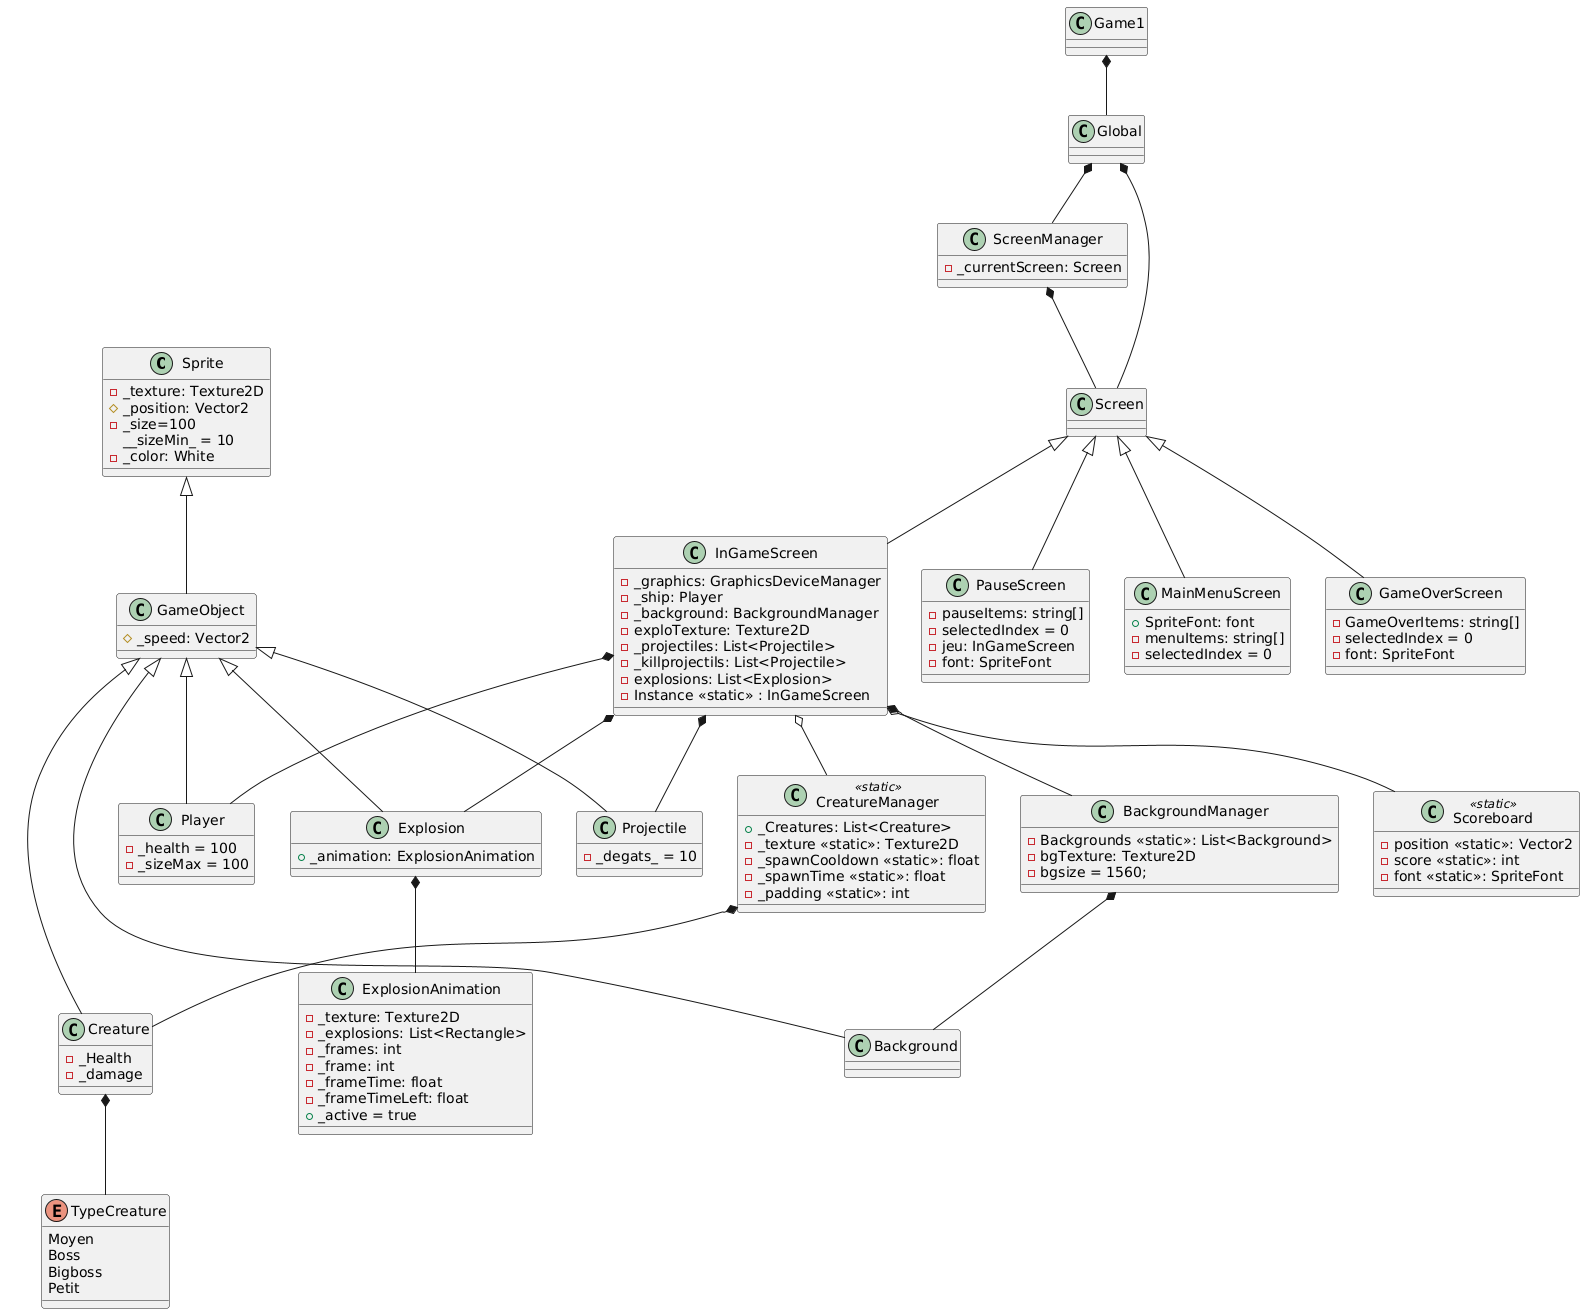

The diagram above was rendered by PlantUML. Its source (embedded in the PNG):
@startuml
class Sprite {
 -_texture: Texture2D
 #_position: Vector2
 -_size=100
 __sizeMin_ = 10
 -_color: White

}

class GameObject {
 #_speed: Vector2 
}

class Player {
 -_health = 100
 -_sizeMax = 100
}

class Creature {
 -_Health 
 -_damage
}

class CreatureManager <<static>>{
 +_Creatures: List<Creature> 
 -_texture <<static>>: Texture2D
 -_spawnCooldown <<static>>: float
 -_spawnTime <<static>>: float
 -_padding <<static>>: int
}

enum TypeCreature {
 Moyen
 Boss
 Bigboss
 Petit
}

class Projectile {
 -_degats_ = 10
}

class Scoreboard <<static>> {
 -position <<static>>: Vector2
 -score <<static>>: int
 -font <<static>>: SpriteFont 
}

class Explosion {
 +_animation: ExplosionAnimation
}

class ExplosionAnimation {
 -_texture: Texture2D
 -_explosions: List<Rectangle>
 -_frames: int
 -_frame: int
 -_frameTime: float
 -_frameTimeLeft: float
 +_active = true
}

class Background 

class BackgroundManager {
 -Backgrounds <<static>>: List<Background>
 -bgTexture: Texture2D
 -bgsize = 1560;
}

class Screen 

class ScreenManager {
 -_currentScreen: Screen
}

class MainMenuScreen {
 +SpriteFont: font
 -menuItems: string[]
 -selectedIndex = 0
}

class InGameScreen {
 -_graphics: GraphicsDeviceManager
 -_ship: Player
 -_background: BackgroundManager 
 -exploTexture: Texture2D
 -_projectiles: List<Projectile>
 -_killprojectils: List<Projectile>
 -explosions: List<Explosion>
 -Instance <<static>> : InGameScreen
}
 

class GameOverScreen {
 -GameOverItems: string[]
 -selectedIndex = 0
 -font: SpriteFont
}

class PauseScreen {
 -pauseItems: string[]
 -selectedIndex = 0
 -jeu: InGameScreen
 -font: SpriteFont
}

class Global 

class Game1

Sprite <|-- GameObject 

GameObject <|-- Player

GameObject <|-- Creature

GameObject <|-- Projectile

GameObject <|-- Background  

GameObject <|-- Explosion

CreatureManager *-- Creature

Explosion *-- ExplosionAnimation 

BackgroundManager *-- Background

Creature *-- TypeCreature

ScreenManager *-- Screen

Screen <|-- MainMenuScreen

Screen <|-- InGameScreen

Screen <|-- PauseScreen

Screen <|-- GameOverScreen

InGameScreen *-- Projectile

InGameScreen *-- BackgroundManager

InGameScreen *-- Player

InGameScreen *-- Explosion

InGameScreen o-- Scoreboard

InGameScreen o-- CreatureManager

Global *-- Screen

Global *-- ScreenManager

Game1 *-- Global
@enduml